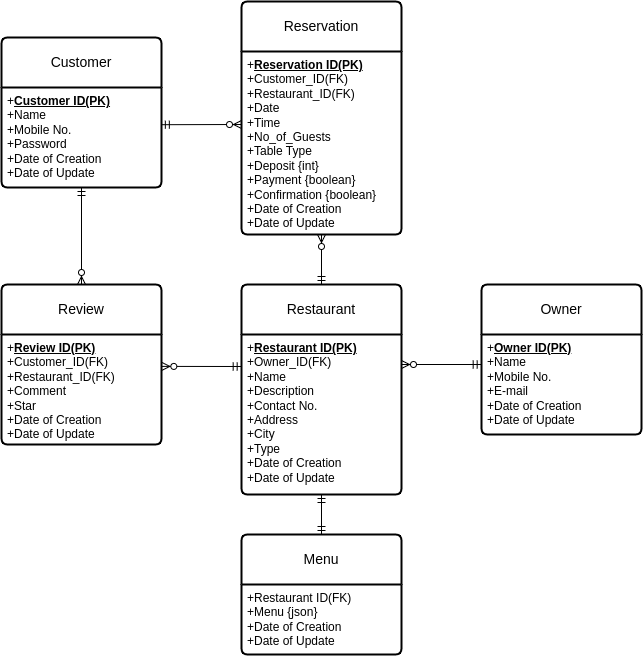

The diagram above was exported from draw.io. Its source (the exported page's mxGraphModel, read from the mxfile embedded in the PNG):
<mxGraphModel dx="730" dy="1390" grid="1" gridSize="10" guides="1" tooltips="1" connect="1" arrows="1" fold="1" page="1" pageScale="1" pageWidth="850" pageHeight="1100" math="0" shadow="0">
  <root>
    <mxCell id="0" />
    <mxCell id="1" parent="0" />
    <mxCell id="6Y5TvjVhs9U_QWx7YjrL-1" value="Restaurant" style="swimlane;childLayout=stackLayout;horizontal=1;startSize=50;horizontalStack=0;rounded=1;fontSize=14;fontStyle=0;strokeWidth=2;resizeParent=0;resizeLast=1;shadow=0;dashed=0;align=center;arcSize=4;whiteSpace=wrap;html=1;" parent="1" vertex="1">
      <mxGeometry x="480" y="520" width="160" height="210" as="geometry" />
    </mxCell>
    <mxCell id="6Y5TvjVhs9U_QWx7YjrL-2" value="+&lt;u&gt;&lt;b&gt;Restaurant ID(PK)&lt;/b&gt;&lt;/u&gt;&lt;br&gt;+Owner_ID(FK)&lt;br&gt;+Name&lt;br&gt;+Description&amp;nbsp;&lt;br&gt;+Contact No.&lt;br&gt;+Address&lt;br&gt;+City&lt;br&gt;+Type&lt;br&gt;+Date of Creation&lt;br style=&quot;border-color: var(--border-color);&quot;&gt;+Date of Update" style="align=left;strokeColor=none;fillColor=none;spacingLeft=4;fontSize=12;verticalAlign=top;resizable=0;rotatable=0;part=1;html=1;" parent="6Y5TvjVhs9U_QWx7YjrL-1" vertex="1">
      <mxGeometry y="50" width="160" height="160" as="geometry" />
    </mxCell>
    <mxCell id="6Y5TvjVhs9U_QWx7YjrL-5" value="Customer" style="swimlane;childLayout=stackLayout;horizontal=1;startSize=50;horizontalStack=0;rounded=1;fontSize=14;fontStyle=0;strokeWidth=2;resizeParent=0;resizeLast=1;shadow=0;dashed=0;align=center;arcSize=4;whiteSpace=wrap;html=1;" parent="1" vertex="1">
      <mxGeometry x="240" y="273" width="160" height="150" as="geometry" />
    </mxCell>
    <mxCell id="6Y5TvjVhs9U_QWx7YjrL-6" value="+&lt;b&gt;&lt;u&gt;Customer ID(PK)&lt;/u&gt;&lt;/b&gt;&lt;br&gt;+Name&lt;br&gt;+Mobile No.&lt;br&gt;+Password&lt;br&gt;+Date of Creation&lt;br&gt;+Date of Update" style="align=left;strokeColor=none;fillColor=none;spacingLeft=4;fontSize=12;verticalAlign=top;resizable=0;rotatable=0;part=1;html=1;" parent="6Y5TvjVhs9U_QWx7YjrL-5" vertex="1">
      <mxGeometry y="50" width="160" height="100" as="geometry" />
    </mxCell>
    <mxCell id="6Y5TvjVhs9U_QWx7YjrL-7" value="Reservation" style="swimlane;childLayout=stackLayout;horizontal=1;startSize=50;horizontalStack=0;rounded=1;fontSize=14;fontStyle=0;strokeWidth=2;resizeParent=0;resizeLast=1;shadow=0;dashed=0;align=center;arcSize=4;whiteSpace=wrap;html=1;" parent="1" vertex="1">
      <mxGeometry x="480" y="237" width="160" height="233" as="geometry" />
    </mxCell>
    <mxCell id="6Y5TvjVhs9U_QWx7YjrL-8" value="+&lt;b&gt;&lt;u&gt;Reservation ID(PK)&lt;br&gt;&lt;/u&gt;&lt;/b&gt;+Customer_ID(FK)&lt;br&gt;+Restaurant_ID(FK)&lt;br&gt;+Date&lt;br&gt;+Time&lt;br&gt;+No_of_Guests&lt;br&gt;+Table Type&lt;br&gt;+Deposit {int}&lt;br&gt;+Payment {boolean}&lt;br&gt;+Confirmation {boolean}&lt;br&gt;+Date of Creation&lt;br style=&quot;border-color: var(--border-color);&quot;&gt;+Date of Update" style="align=left;strokeColor=none;fillColor=none;spacingLeft=4;fontSize=12;verticalAlign=top;resizable=0;rotatable=0;part=1;html=1;" parent="6Y5TvjVhs9U_QWx7YjrL-7" vertex="1">
      <mxGeometry y="50" width="160" height="183" as="geometry" />
    </mxCell>
    <mxCell id="6Y5TvjVhs9U_QWx7YjrL-10" value="" style="fontSize=12;html=1;endArrow=ERzeroToMany;startArrow=ERmandOne;rounded=0;jumpSize=8;exitX=0.999;exitY=0.372;exitDx=0;exitDy=0;exitPerimeter=0;" parent="1" source="6Y5TvjVhs9U_QWx7YjrL-6" edge="1">
      <mxGeometry width="100" height="100" relative="1" as="geometry">
        <mxPoint x="399" y="357" as="sourcePoint" />
        <mxPoint x="480" y="360" as="targetPoint" />
      </mxGeometry>
    </mxCell>
    <mxCell id="6Y5TvjVhs9U_QWx7YjrL-67" value="" style="fontSize=12;html=1;endArrow=ERzeroToMany;startArrow=ERmandOne;rounded=0;entryX=0.5;entryY=1;entryDx=0;entryDy=0;" parent="1" source="6Y5TvjVhs9U_QWx7YjrL-1" target="6Y5TvjVhs9U_QWx7YjrL-8" edge="1">
      <mxGeometry width="100" height="100" relative="1" as="geometry">
        <mxPoint x="320" y="490" as="sourcePoint" />
        <mxPoint x="420" y="390" as="targetPoint" />
      </mxGeometry>
    </mxCell>
    <mxCell id="5b6W1HuBs-J7JP6UzpfW-1" value="Owner" style="swimlane;childLayout=stackLayout;horizontal=1;startSize=50;horizontalStack=0;rounded=1;fontSize=14;fontStyle=0;strokeWidth=2;resizeParent=0;resizeLast=1;shadow=0;dashed=0;align=center;arcSize=4;whiteSpace=wrap;html=1;" parent="1" vertex="1">
      <mxGeometry x="720" y="520" width="160" height="150" as="geometry" />
    </mxCell>
    <mxCell id="5b6W1HuBs-J7JP6UzpfW-2" value="+&lt;b&gt;&lt;u&gt;Owner ID(PK)&lt;br&gt;&lt;/u&gt;&lt;/b&gt;+Name&lt;br&gt;+Mobile No.&lt;br&gt;+E-mail&lt;br&gt;+Date of Creation&lt;br style=&quot;border-color: var(--border-color);&quot;&gt;+Date of Update" style="align=left;strokeColor=none;fillColor=none;spacingLeft=4;fontSize=12;verticalAlign=top;resizable=0;rotatable=0;part=1;html=1;" parent="5b6W1HuBs-J7JP6UzpfW-1" vertex="1">
      <mxGeometry y="50" width="160" height="100" as="geometry" />
    </mxCell>
    <mxCell id="5b6W1HuBs-J7JP6UzpfW-3" value="" style="fontSize=12;html=1;endArrow=ERzeroToMany;startArrow=ERmandOne;rounded=0;exitX=-0.002;exitY=0.3;exitDx=0;exitDy=0;exitPerimeter=0;" parent="1" source="5b6W1HuBs-J7JP6UzpfW-2" edge="1">
      <mxGeometry width="100" height="100" relative="1" as="geometry">
        <mxPoint x="710" y="604" as="sourcePoint" />
        <mxPoint x="640" y="600" as="targetPoint" />
        <Array as="points" />
      </mxGeometry>
    </mxCell>
    <mxCell id="5b6W1HuBs-J7JP6UzpfW-14" value="Review" style="swimlane;childLayout=stackLayout;horizontal=1;startSize=50;horizontalStack=0;rounded=1;fontSize=14;fontStyle=0;strokeWidth=2;resizeParent=0;resizeLast=1;shadow=0;dashed=0;align=center;arcSize=4;whiteSpace=wrap;html=1;" parent="1" vertex="1">
      <mxGeometry x="240" y="520" width="160" height="160" as="geometry" />
    </mxCell>
    <mxCell id="5b6W1HuBs-J7JP6UzpfW-15" value="+&lt;b&gt;&lt;u&gt;Review ID(PK)&lt;br&gt;&lt;/u&gt;&lt;/b&gt;+Customer_ID(FK)&lt;br&gt;+Restaurant_ID(FK)&lt;br&gt;+Comment&lt;br&gt;+Star&lt;br&gt;+Date of Creation&lt;br style=&quot;border-color: var(--border-color);&quot;&gt;+Date of Update" style="align=left;strokeColor=none;fillColor=none;spacingLeft=4;fontSize=12;verticalAlign=top;resizable=0;rotatable=0;part=1;html=1;" parent="5b6W1HuBs-J7JP6UzpfW-14" vertex="1">
      <mxGeometry y="50" width="160" height="110" as="geometry" />
    </mxCell>
    <mxCell id="1RKhc2QCkQAvPkbHPnI5-2" value="" style="fontSize=12;html=1;endArrow=ERzeroToMany;startArrow=ERmandOne;rounded=0;exitX=-0.002;exitY=0.2;exitDx=0;exitDy=0;exitPerimeter=0;entryX=1.002;entryY=0.29;entryDx=0;entryDy=0;entryPerimeter=0;" parent="1" source="6Y5TvjVhs9U_QWx7YjrL-2" target="5b6W1HuBs-J7JP6UzpfW-15" edge="1">
      <mxGeometry width="100" height="100" relative="1" as="geometry">
        <mxPoint x="480" y="600" as="sourcePoint" />
        <mxPoint x="410" y="630" as="targetPoint" />
      </mxGeometry>
    </mxCell>
    <mxCell id="6hAIVQs2hFmD4haBBD07-1" value="" style="fontSize=12;html=1;endArrow=ERzeroToMany;startArrow=ERmandOne;rounded=0;exitX=0.5;exitY=1;exitDx=0;exitDy=0;entryX=0.5;entryY=0;entryDx=0;entryDy=0;" parent="1" source="6Y5TvjVhs9U_QWx7YjrL-6" target="5b6W1HuBs-J7JP6UzpfW-14" edge="1">
      <mxGeometry width="100" height="100" relative="1" as="geometry">
        <mxPoint x="314" y="520" as="sourcePoint" />
        <mxPoint x="360" y="440" as="targetPoint" />
      </mxGeometry>
    </mxCell>
    <mxCell id="6hAIVQs2hFmD4haBBD07-2" value="Menu" style="swimlane;childLayout=stackLayout;horizontal=1;startSize=50;horizontalStack=0;rounded=1;fontSize=14;fontStyle=0;strokeWidth=2;resizeParent=0;resizeLast=1;shadow=0;dashed=0;align=center;arcSize=4;whiteSpace=wrap;html=1;" parent="1" vertex="1">
      <mxGeometry x="480" y="770" width="160" height="120" as="geometry" />
    </mxCell>
    <mxCell id="6hAIVQs2hFmD4haBBD07-3" value="+Restaurant ID(FK)&lt;br&gt;+Menu {json}&amp;nbsp;&lt;br&gt;+Date of Creation&lt;br style=&quot;border-color: var(--border-color);&quot;&gt;+Date of Update" style="align=left;strokeColor=none;fillColor=none;spacingLeft=4;fontSize=12;verticalAlign=top;resizable=0;rotatable=0;part=1;html=1;" parent="6hAIVQs2hFmD4haBBD07-2" vertex="1">
      <mxGeometry y="50" width="160" height="70" as="geometry" />
    </mxCell>
    <mxCell id="eLr-65eiFLaNg-jhiiAC-1" style="edgeStyle=orthogonalEdgeStyle;rounded=0;orthogonalLoop=1;jettySize=auto;html=1;exitX=0.5;exitY=1;exitDx=0;exitDy=0;" edge="1" parent="6hAIVQs2hFmD4haBBD07-2" source="6hAIVQs2hFmD4haBBD07-3" target="6hAIVQs2hFmD4haBBD07-3">
      <mxGeometry relative="1" as="geometry" />
    </mxCell>
    <mxCell id="6hAIVQs2hFmD4haBBD07-4" value="" style="fontSize=12;html=1;endArrow=ERmandOne;startArrow=ERmandOne;rounded=0;entryX=0.5;entryY=1;entryDx=0;entryDy=0;exitX=0.5;exitY=0;exitDx=0;exitDy=0;" parent="1" source="6hAIVQs2hFmD4haBBD07-2" target="6Y5TvjVhs9U_QWx7YjrL-2" edge="1">
      <mxGeometry width="100" height="100" relative="1" as="geometry">
        <mxPoint x="470" y="840" as="sourcePoint" />
        <mxPoint x="570" y="740" as="targetPoint" />
      </mxGeometry>
    </mxCell>
  </root>
</mxGraphModel>